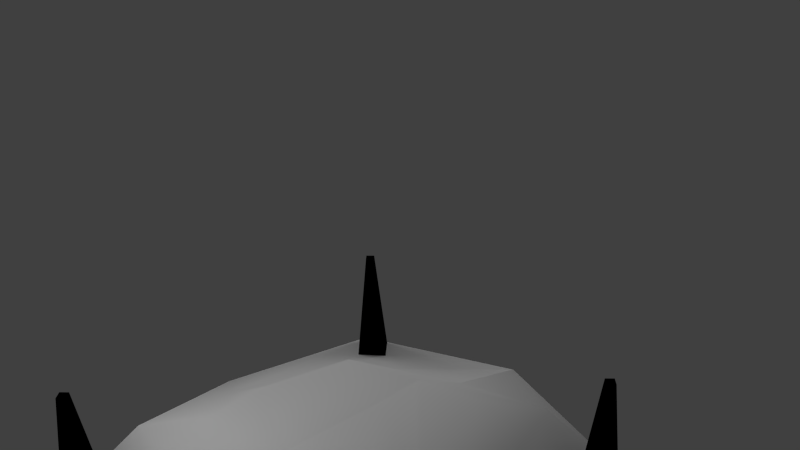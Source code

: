 # Source: stone.blend  (saved by Blender 2.69.0; exported with 4.5.12 LTS)
import bpy
from mathutils import Matrix  # noqa: F401  (used for matrix-valued properties, if any)

bpy.ops.wm.read_factory_settings(use_empty=True)
scene = bpy.context.scene
scene.name = 'Scene'

# ---- collections
col_collection_1 = bpy.data.collections.new('Collection 1'); scene.collection.children.link(col_collection_1)

# ---- materials (node trees are filled in below, after node groups)
mat_material_001 = bpy.data.materials.new('Material.001')
mat_material_001.alpha_threshold = 0.0
mat_material_001.use_transparent_shadow = False
mat_material_001.diffuse_color = (0.0, 0.0, 0.0, 1.0)
mat_material_001.roughness = 0.5
mat_material_001.line_color = (0.0, 0.0, 0.0, 1.0)
mat_material = bpy.data.materials.new('Material')
mat_material.alpha_threshold = 0.0
mat_material.use_transparent_shadow = False
mat_material.diffuse_color = (1.0, 1.0, 1.0, 1.0)
mat_material.roughness = 0.5
mat_material.line_color = (0.0, 0.0, 0.0, 1.0)

# ---- material node trees

# ---- world
world_world = bpy.data.worlds.new('World'); scene.world = world_world
world_world.color = (0.05088, 0.05088, 0.05088)
world_world.use_sun_shadow = False
world_world.sun_shadow_jitter_overblur = 0.0
world_world.cycles.sampling_method = 'MANUAL'
world_world.cycles.sample_map_resolution = 256

# ---- cameras
cam_camera = bpy.data.cameras.new('Camera')
cam_camera.clip_end = 100.0
cam_camera.lens = 35.0
cam_camera.sensor_width = 32.0
cam_camera.sensor_height = 18.0
cam_camera.ortho_scale = 7.314
cam_camera.dof.focus_distance = 0.0
cam_camera.dof.aperture_fstop = 128.0

# ---- lights
light_lamp_003 = bpy.data.lights.new('Lamp.003', 'POINT')
light_lamp_003.transmission_factor = 0.0
light_lamp_003.cutoff_distance = 30.0
light_lamp_003.energy = 100.0
light_lamp_003.shadow_buffer_clip_start = 1.001
light_lamp_003.shadow_soft_size = 1.0
light_lamp_003.shadow_maximum_resolution = 0.006
light_lamp_003.use_absolute_resolution = True
light_lamp_003.cycles.use_multiple_importance_sampling = False
light_lamp_002 = bpy.data.lights.new('Lamp.002', 'POINT')
light_lamp_002.transmission_factor = 0.0
light_lamp_002.cutoff_distance = 30.0
light_lamp_002.energy = 100.0
light_lamp_002.shadow_buffer_clip_start = 1.001
light_lamp_002.shadow_soft_size = 1.0
light_lamp_002.shadow_maximum_resolution = 0.006
light_lamp_002.use_absolute_resolution = True
light_lamp_002.cycles.use_multiple_importance_sampling = False
light_lamp = bpy.data.lights.new('Lamp', 'POINT')
light_lamp.transmission_factor = 0.0
light_lamp.cutoff_distance = 30.0
light_lamp.energy = 100.0
light_lamp.shadow_buffer_clip_start = 1.001
light_lamp.shadow_soft_size = 1.0
light_lamp.shadow_maximum_resolution = 0.006
light_lamp.use_absolute_resolution = True
light_lamp.cycles.use_multiple_importance_sampling = False

# ---- meshes
me_cylinder_003 = bpy.data.meshes.new('Cylinder.003')
me_cylinder_003.from_pydata([(4.089e-08, 3.744, -1.0), (0.0, 1.0, 0.01625), (3.744, -1.309e-07, -1.0), (1.0, -4.371e-08, 0.01625), (-2.864e-07, -3.744, -1.0), (-8.742e-08, -1.0, 0.01625), (-3.744, 7.735e-08, -1.0), (-1.0, 1.192e-08, 0.01625)], [], [(0, 1, 3, 2), (2, 3, 5, 4), (3, 1, 7, 5), (6, 7, 1, 0), (4, 5, 7, 6), (0, 2, 4, 6)])
me_cylinder_003.polygons.foreach_set('use_smooth', [True] * 6)
_uv = me_cylinder_003.uv_layers.new(name='UVMap')
_uv.uv.foreach_set('vector', [0.0, 0.0, 1.0, 0.0, 1.0, 1.0, 0.0, 1.0, 0.0, 0.0, 1.0, 0.0, 1.0, 1.0, 0.0, 1.0, 0.0, 0.0, 1.0, 0.0, 1.0, 1.0, 0.0, 1.0, 0.0, 0.0, 1.0, 0.0, 1.0, 1.0, 0.0, 1.0, 0.0, 0.0, 1.0, 0.0, 1.0, 1.0, 0.0, 1.0, 0.0, 0.0, 1.0, 0.0, 1.0, 1.0, 0.0, 1.0])
me_cylinder_003.materials.append(mat_material_001)
me_cylinder_003.use_remesh_preserve_volume = False
me_cylinder_003.use_remesh_preserve_attributes = False
me_cylinder_003.use_mirror_vertex_groups = False
me_cylinder_003.update()
me_cylinder_002 = bpy.data.meshes.new('Cylinder.002')
me_cylinder_002.from_pydata([(4.089e-08, 3.744, -1.0), (0.0, 1.0, 0.01625), (3.744, -1.309e-07, -1.0), (1.0, -4.371e-08, 0.01625), (-2.864e-07, -3.744, -1.0), (-8.742e-08, -1.0, 0.01625), (-3.744, 7.735e-08, -1.0), (-1.0, 1.192e-08, 0.01625)], [], [(0, 1, 3, 2), (2, 3, 5, 4), (3, 1, 7, 5), (6, 7, 1, 0), (4, 5, 7, 6), (0, 2, 4, 6)])
me_cylinder_002.polygons.foreach_set('use_smooth', [True] * 6)
_uv = me_cylinder_002.uv_layers.new(name='UVMap')
_uv.uv.foreach_set('vector', [0.0, 0.0, 1.0, 0.0, 1.0, 1.0, 0.0, 1.0, 0.0, 0.0, 1.0, 0.0, 1.0, 1.0, 0.0, 1.0, 0.0, 0.0, 1.0, 0.0, 1.0, 1.0, 0.0, 1.0, 0.0, 0.0, 1.0, 0.0, 1.0, 1.0, 0.0, 1.0, 0.0, 0.0, 1.0, 0.0, 1.0, 1.0, 0.0, 1.0, 0.0, 0.0, 1.0, 0.0, 1.0, 1.0, 0.0, 1.0])
me_cylinder_002.materials.append(mat_material_001)
me_cylinder_002.use_remesh_preserve_volume = False
me_cylinder_002.use_remesh_preserve_attributes = False
me_cylinder_002.use_mirror_vertex_groups = False
me_cylinder_002.update()
me_cylinder_001 = bpy.data.meshes.new('Cylinder.001')
me_cylinder_001.from_pydata([(4.089e-08, 3.744, -1.0), (0.0, 1.0, 0.01625), (3.744, -1.309e-07, -1.0), (1.0, -4.371e-08, 0.01625), (-2.864e-07, -3.744, -1.0), (-8.742e-08, -1.0, 0.01625), (-3.744, 7.735e-08, -1.0), (-1.0, 1.192e-08, 0.01625)], [], [(0, 1, 3, 2), (2, 3, 5, 4), (3, 1, 7, 5), (6, 7, 1, 0), (4, 5, 7, 6), (0, 2, 4, 6)])
me_cylinder_001.polygons.foreach_set('use_smooth', [True] * 6)
_uv = me_cylinder_001.uv_layers.new(name='UVMap')
_uv.uv.foreach_set('vector', [0.0, 0.0, 1.0, 0.0, 1.0, 1.0, 0.0, 1.0, 0.0, 0.0, 1.0, 0.0, 1.0, 1.0, 0.0, 1.0, 0.0, 0.0, 1.0, 0.0, 1.0, 1.0, 0.0, 1.0, 0.0, 0.0, 1.0, 0.0, 1.0, 1.0, 0.0, 1.0, 0.0, 0.0, 1.0, 0.0, 1.0, 1.0, 0.0, 1.0, 0.0, 0.0, 1.0, 0.0, 1.0, 1.0, 0.0, 1.0])
me_cylinder_001.materials.append(mat_material_001)
me_cylinder_001.use_remesh_preserve_volume = False
me_cylinder_001.use_remesh_preserve_attributes = False
me_cylinder_001.use_mirror_vertex_groups = False
me_cylinder_001.update()
me_cylinder = bpy.data.meshes.new('Cylinder')
me_cylinder.from_pydata([(4.089e-08, 3.744, -1.0), (0.0, 1.0, 0.01625), (3.744, -1.309e-07, -1.0), (1.0, -4.371e-08, 0.01625), (-2.864e-07, -3.744, -1.0), (-8.742e-08, -1.0, 0.01625), (-3.744, 7.735e-08, -1.0), (-1.0, 1.192e-08, 0.01625)], [], [(0, 1, 3, 2), (2, 3, 5, 4), (3, 1, 7, 5), (6, 7, 1, 0), (4, 5, 7, 6), (0, 2, 4, 6)])
me_cylinder.polygons.foreach_set('use_smooth', [True] * 6)
_uv = me_cylinder.uv_layers.new(name='UVMap')
_uv.uv.foreach_set('vector', [0.0, 0.0, 1.0, 0.0, 1.0, 1.0, 0.0, 1.0, 0.0, 0.0, 1.0, 0.0, 1.0, 1.0, 0.0, 1.0, 0.0, 0.0, 1.0, 0.0, 1.0, 1.0, 0.0, 1.0, 0.0, 0.0, 1.0, 0.0, 1.0, 1.0, 0.0, 1.0, 0.0, 0.0, 1.0, 0.0, 1.0, 1.0, 0.0, 1.0, 0.0, 0.0, 1.0, 0.0, 1.0, 1.0, 0.0, 1.0])
me_cylinder.materials.append(mat_material_001)
me_cylinder.use_remesh_preserve_volume = False
me_cylinder.use_remesh_preserve_attributes = False
me_cylinder.use_mirror_vertex_groups = False
me_cylinder.update()
me_cube_001 = bpy.data.meshes.new('Cube.001')
me_cube_001.from_pydata([(1.393, 0.6379, -1.513), (0.804, -0.7749, -1.482), (0.7105, 0.7106, 0.4644), (0.8619, -0.5753, 0.3291), (1.529, 1.529, -0.203), (1.529, -1.644, -0.203), (-0.05751, 0.7133, 0.3032), (1.461, 1.461, -0.7035), (-0.05751, 1.0, -1.464), (0.9024, -0.05746, 0.3568), (2.026, -1.499, -0.7355), (1.741, -0.2326, -1.508), (-0.05751, -0.5835, 0.3568), (-0.05751, -0.9931, -1.464), (1.12, 1.12, 0.3627), (1.12, -1.235, -0.0725), (-0.05751, 1.926, -0.2127), (1.926, -0.05746, -0.2127), (-0.05751, -2.041, -0.2127), (-0.05751, 1.841, -0.8384), (2.498, -0.01029, -0.9107), (-0.05751, -1.956, -0.8384), (-0.05751, 0.2369, 0.3105), (-0.05751, 1.225, 0.005482), (1.414, -0.05746, 0.2129), (-0.05751, -1.193, 0.05908)], [], [(19, 7, 0, 8), (20, 10, 1, 11), (23, 14, 4, 16), (24, 15, 5, 17), (16, 4, 7, 19), (7, 20, 11, 0), (4, 17, 20, 7), (17, 5, 10, 20), (10, 21, 13, 1), (5, 18, 21, 10), (3, 9, 22, 12), (9, 2, 6, 22), (6, 2, 14, 23), (14, 24, 17, 4), (2, 9, 24, 14), (9, 3, 15, 24), (15, 25, 18, 5), (3, 12, 25, 15)])
me_cube_001.polygons.foreach_set('use_smooth', [True] * 18)
_uv = me_cube_001.uv_layers.new(name='UVMap')
_uv.uv.foreach_set('vector', [0.5, 0.75, 0.9999, 0.75, 0.9999, 0.9999, 0.5, 0.9999, 0.5, 0.2501, 0.0001, 0.2501, 0.0001, 0.0001001, 0.5, 0.0001, 0.5, 0.2501, 0.9999, 0.25, 0.9999, 0.5, 0.5, 0.5, 0.5, 0.7499, 9.999e-05, 0.75, 0.0001, 0.5, 0.5, 0.5, 0.5, 0.5, 0.9999, 0.5, 0.9999, 0.75, 0.5, 0.75, 0.9999, 0.25, 0.5, 0.2501, 0.5, 0.0001, 0.9999, 9.998e-05, 0.9999, 0.5, 0.5, 0.5, 0.5, 0.2501, 0.9999, 0.25, 0.5, 0.5, 0.0001, 0.5, 0.0001, 0.2501, 0.5, 0.2501, 0.9999, 0.25, 0.5, 0.25, 0.5, 9.998e-05, 0.9999, 9.998e-05, 0.9999, 0.5, 0.5, 0.5, 0.5, 0.25, 0.9999, 0.25, 0.9999, 9.998e-05, 0.9999, 0.5, 0.5, 0.5, 0.5, 9.998e-05, 0.9999, 0.5, 0.9999, 0.9999, 0.5, 0.9999, 0.5, 0.5, 0.5, 0.0001, 0.9999, 9.998e-05, 0.9999, 0.25, 0.5, 0.2501, 0.9999, 0.7499, 0.5, 0.7499, 0.5, 0.5, 0.9999, 0.5, 0.9999, 0.9999, 0.5, 0.9999, 0.5, 0.7499, 0.9999, 0.7499, 0.5, 0.9999, 9.998e-05, 0.9999, 9.999e-05, 0.75, 0.5, 0.7499, 0.9999, 0.7499, 0.5, 0.7499, 0.5, 0.5, 0.9999, 0.5, 0.9999, 0.9999, 0.5, 0.9999, 0.5, 0.7499, 0.9999, 0.7499])
me_cube_001.materials.append(mat_material)
me_cube_001.use_remesh_preserve_volume = False
me_cube_001.use_remesh_preserve_attributes = False
me_cube_001.use_mirror_vertex_groups = False
me_cube_001.update()
me_cube = bpy.data.meshes.new('Cube')
me_cube.from_pydata([(-1.508, -1.024, -1.204), (-1.006, 0.6588, -1.564), (-0.8255, -0.8255, 0.4228), (-0.8255, 0.5214, 0.2797), (-1.644, 1.289, -0.203), (-1.644, -1.644, -0.203), (-1.017, -0.2466, 0.3032), (-1.88, 1.442, -0.7035), (-1.067, -0.05746, -1.464), (-1.235, -1.235, 0.3627), (-0.05751, 0.7133, 0.3032), (-0.05751, 1.0, -1.464), (-0.05751, -0.5835, 0.3568), (-0.05751, -0.9931, -1.464), (-1.235, 0.7567, -0.1261), (-1.576, -1.767, -0.7035), (-2.041, -0.05746, -0.2127), (-0.05751, 1.926, -0.2127), (-0.05751, -2.041, -0.2127), (-2.251, -0.05746, -0.8384), (-0.05751, 1.841, -0.8384), (-0.05751, -1.956, -0.8384), (-0.05751, 0.2369, 0.3105), (-1.529, -0.2466, 0.005482), (-0.05751, 1.225, 0.005482), (-0.05751, -1.193, 0.05908)], [], [(19, 7, 1, 8), (21, 15, 0, 13), (22, 10, 3, 6), (23, 14, 4, 16), (25, 9, 5, 18), (15, 19, 8, 0), (5, 16, 19, 15), (16, 4, 7, 19), (7, 20, 11, 1), (4, 17, 20, 7), (18, 5, 15, 21), (12, 22, 6, 2), (9, 23, 16, 5), (2, 6, 23, 9), (6, 3, 14, 23), (14, 24, 17, 4), (3, 10, 24, 14), (12, 2, 9, 25)])
me_cube.polygons.foreach_set('use_smooth', [True] * 18)
_uv = me_cube.uv_layers.new(name='UVMap')
_uv.uv.foreach_set('vector', [0.5, 0.7499, 0.9999, 0.7499, 0.9999, 0.9999, 0.5, 0.9999, 0.5, 0.25, 9.998e-05, 0.25, 9.998e-05, 9.998e-05, 0.5, 9.998e-05, 0.5, 0.5, 0.5, 0.9999, 9.998e-05, 0.9999, 9.998e-05, 0.5, 0.5, 0.25, 0.9999, 0.25, 0.9999, 0.5, 0.5, 0.5, 0.5, 0.7499, 9.998e-05, 0.7499, 9.998e-05, 0.5, 0.5, 0.5, 0.0001, 0.7499, 0.5, 0.7499, 0.5, 0.9999, 9.998e-05, 0.9999, 0.0001001, 0.5, 0.5, 0.5, 0.5, 0.7499, 0.0001, 0.7499, 0.5, 0.5, 0.9999, 0.5, 0.9999, 0.7499, 0.5, 0.7499, 9.999e-05, 0.75, 0.5, 0.75, 0.5, 0.9999, 9.998e-05, 0.9999, 0.0001, 0.5, 0.5, 0.5, 0.5, 0.75, 9.999e-05, 0.75, 0.5, 0.5, 9.998e-05, 0.5, 9.998e-05, 0.25, 0.5, 0.25, 0.5, 9.998e-05, 0.5, 0.5, 9.998e-05, 0.5, 9.998e-05, 9.998e-05, 0.0001001, 0.25, 0.5, 0.25, 0.5, 0.5, 0.0001001, 0.5, 0.0001002, 9.998e-05, 0.5, 9.998e-05, 0.5, 0.25, 0.0001001, 0.25, 0.5, 9.998e-05, 0.9999, 9.998e-05, 0.9999, 0.25, 0.5, 0.25, 0.0001, 0.2501, 0.5, 0.2501, 0.5, 0.5, 0.0001, 0.5, 0.0001, 0.0001001, 0.5, 0.0001, 0.5, 0.2501, 0.0001, 0.2501, 0.5, 0.9999, 9.998e-05, 0.9999, 9.998e-05, 0.7499, 0.5, 0.7499])
me_cube.materials.append(mat_material)
me_cube.use_remesh_preserve_volume = False
me_cube.use_remesh_preserve_attributes = False
me_cube.use_mirror_vertex_groups = False
me_cube.update()

# ---- objects
ob_cylinder_003 = bpy.data.objects.new('Cylinder.003', me_cylinder_003)
ob_cylinder_002 = bpy.data.objects.new('Cylinder.002', me_cylinder_002)
ob_cylinder_001 = bpy.data.objects.new('Cylinder.001', me_cylinder_001)
ob_cylinder = bpy.data.objects.new('Cylinder', me_cylinder)
ob_cube_001 = bpy.data.objects.new('Cube.001', me_cube_001)
ob_lamp_003 = bpy.data.objects.new('Lamp.003', light_lamp_003)
ob_lamp_002 = bpy.data.objects.new('Lamp.002', light_lamp_002)
ob_cube = bpy.data.objects.new('Cube', me_cube)
ob_lamp = bpy.data.objects.new('Lamp', light_lamp)
ob_camera = bpy.data.objects.new('Camera', cam_camera)

# ---- transforms, parenting, visibility, modifiers, constraints
ob_cylinder_003.location = (2.608, 1.657, 0.8891)
ob_cylinder_003.scale = (0.08248, 0.08248, 1.65)
ob_cylinder_003.lineart.crease_threshold = 0.0
ob_cylinder_002.location = (2.608, -3.133, 0.8891)
ob_cylinder_002.scale = (0.08248, 0.08248, 1.65)
ob_cylinder_002.lineart.crease_threshold = 0.0
ob_cylinder_001.location = (-1.668, -3.133, 0.8891)
ob_cylinder_001.scale = (0.08248, 0.08248, 1.65)
ob_cylinder_001.lineart.crease_threshold = 0.0
ob_cylinder.location = (-1.668, 1.657, 0.8891)
ob_cylinder.scale = (0.08248, 0.08248, 1.65)
ob_cylinder.lineart.crease_threshold = 0.0
ob_cube_001.location = (0.255, -0.3422, -0.4231)
ob_cube_001.rotation_euler = (0.0, -0.003892, -0.008979)
ob_cube_001.scale = (1.403, 1.662, 1.595)
ob_cube_001.lineart.crease_threshold = 0.0
ob_lamp_003.location = (-0.1189, 4.944, 3.096)
ob_lamp_003.rotation_euler = (0.6503, 0.05522, 1.866)
ob_lamp_003.scale = (0.921, 0.921, 0.921)
ob_lamp_003.lock_rotations_4d = False
ob_lamp_003.empty_display_type = 'ARROWS'
ob_lamp_003.color = (0.0, 0.0, 0.0, 0.0)
ob_lamp_003.lineart.crease_threshold = 0.0
ob_lamp_002.location = (-0.1189, -3.353, 3.096)
ob_lamp_002.rotation_euler = (0.6503, 0.05522, 1.866)
ob_lamp_002.scale = (0.921, 0.921, 0.921)
ob_lamp_002.lock_rotations_4d = False
ob_lamp_002.empty_display_type = 'ARROWS'
ob_lamp_002.color = (0.0, 0.0, 0.0, 0.0)
ob_lamp_002.lineart.crease_threshold = 0.0
ob_cube.location = (0.263, -0.3422, -0.4231)
ob_cube.rotation_euler = (0.0, -0.006416, -0.008979)
ob_cube.scale = (1.403, 1.662, 1.595)
ob_cube.lineart.crease_threshold = 0.0
ob_lamp.location = (-4.26, 0.169, 3.096)
ob_lamp.rotation_euler = (0.6503, 0.05522, 1.866)
ob_lamp.scale = (0.921, 0.921, 0.921)
ob_lamp.lock_rotations_4d = False
ob_lamp.empty_display_type = 'ARROWS'
ob_lamp.color = (0.0, 0.0, 0.0, 0.0)
ob_lamp.lineart.crease_threshold = 0.0
ob_camera.location = (7.073, -5.873, 7.19)
ob_camera.rotation_euler = (1.109, 0.01082, 0.8149)
ob_camera.scale = (0.921, 0.921, 0.921)
ob_camera.lock_rotations_4d = False
ob_camera.empty_display_type = 'ARROWS'
ob_camera.color = (0.0, 0.0, 0.0, 0.0)
ob_camera.display_type = 'WIRE'
ob_camera.lineart.crease_threshold = 0.0

# ---- collection membership
col_collection_1.objects.link(ob_cylinder_003)
col_collection_1.objects.link(ob_cylinder_002)
col_collection_1.objects.link(ob_cylinder_001)
col_collection_1.objects.link(ob_cylinder)
col_collection_1.objects.link(ob_cube_001)
col_collection_1.objects.link(ob_lamp_003)
col_collection_1.objects.link(ob_lamp_002)
col_collection_1.objects.link(ob_cube)
col_collection_1.objects.link(ob_lamp)
col_collection_1.objects.link(ob_camera)

# ---- scene / render settings (as saved in the file)
scene.camera = ob_camera
scene.frame_start = 20; scene.frame_end = 30; scene.frame_set(30)
scene.render.engine = 'BLENDER_EEVEE_NEXT'
scene.render.image_settings.color_mode = 'RGB'
scene.render.image_settings.compression = 90
scene.render.resolution_percentage = 50
scene.render.dither_intensity = 0.0
scene.render.bake_margin = 2
scene.render.bake_bias = 0.0
scene.cycles.use_denoising = False
scene.cycles.samples = 10
scene.cycles.sampling_pattern = 'TABULATED_SOBOL'
scene.cycles.light_sampling_threshold = 0.0
scene.cycles.use_adaptive_sampling = False
scene.cycles.use_light_tree = False
scene.cycles.blur_glossy = 0.0
scene.cycles.volume_bounces = 1
scene.cycles.pixel_filter_type = 'GAUSSIAN'
scene.cycles.sample_clamp_indirect = 0.0
scene.view_settings.view_transform = 'Standard'
bpy.context.view_layer.update()
